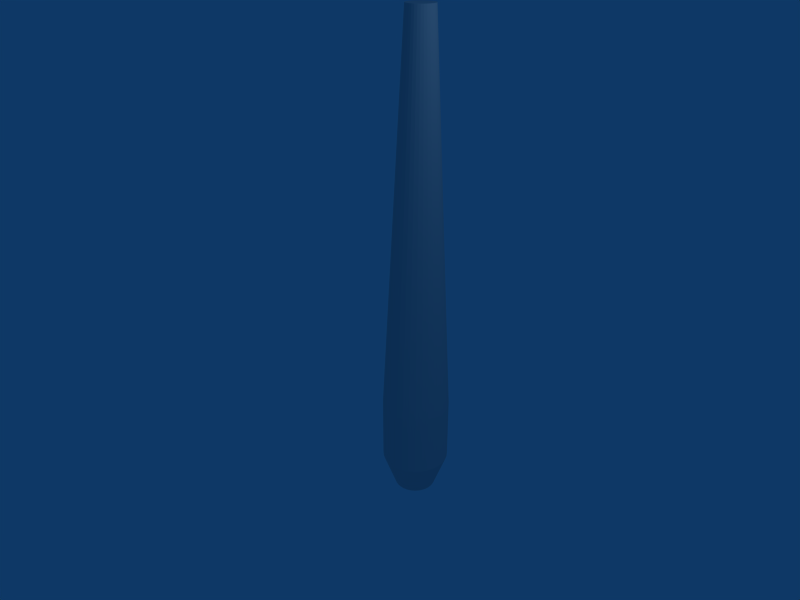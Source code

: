 # Source: cue_1.blend  (saved by Blender 2.49.2; exported with 4.5.12 LTS)
import bpy
from mathutils import Matrix  # noqa: F401  (used for matrix-valued properties, if any)

bpy.ops.wm.read_factory_settings(use_empty=True)
scene = bpy.context.scene
scene.name = 'Scene'

# ---- collections
col_collection_1 = bpy.data.collections.new('Collection 1'); scene.collection.children.link(col_collection_1)

# ---- world
world_world = bpy.data.worlds.new('World'); scene.world = world_world
world_world.color = (0.05656, 0.2208, 0.4)
world_world.use_sun_shadow = False
world_world.sun_shadow_jitter_overblur = 0.0
world_world.cycles.sampling_method = 'MANUAL'
world_world.cycles.sample_map_resolution = 256

# ---- cameras
cam_camera = bpy.data.cameras.new('Camera')
cam_camera.passepartout_alpha = 0.2
cam_camera.clip_end = 100.0
cam_camera.lens = 35.0
cam_camera.ortho_scale = 7.314
cam_camera.show_passepartout = False
cam_camera.show_safe_areas = True
cam_camera.dof.focus_distance = 0.0
cam_camera.dof.aperture_fstop = 128.0

# ---- lights
light_spot = bpy.data.lights.new('Spot', 'POINT')
light_spot.transmission_factor = 0.0
light_spot.cutoff_distance = 30.0
light_spot.energy = 100.0
light_spot.shadow_buffer_clip_start = 1.001
light_spot.shadow_soft_size = 1.0
light_spot.shadow_maximum_resolution = 0.006
light_spot.use_absolute_resolution = True
light_spot.cycles.use_multiple_importance_sampling = False

# ---- meshes
me_cue_1 = bpy.data.meshes.new('cue_1')
me_cue_1.from_pydata([(0.3711, 0.3723, -3.008), (0.4363, 0.2928, -3.008), (0.4848, 0.2021, -3.008), (0.5147, 0.1037, -3.008), (0.5248, 0.001282, -3.008), (0.5147, -0.1011, -3.008), (0.4848, -0.1995, -3.008), (0.4363, -0.2903, -3.008), (0.3711, -0.3698, -3.008), (0.2915, -0.435, -3.008), (0.2008, -0.4835, -3.008), (0.1024, -0.5134, -3.008), (-1.991e-08, -0.5235, -3.008), (-0.1024, -0.5134, -3.008), (-0.2008, -0.4835, -3.008), (-0.2915, -0.435, -3.008), (-0.3711, -0.3698, -3.008), (-0.4363, -0.2903, -3.008), (-0.4848, -0.1995, -3.008), (-0.5147, -0.1011, -3.008), (-0.5248, 0.001282, -3.008), (-0.5147, 0.1037, -3.008), (-0.4848, 0.2021, -3.008), (-0.4363, 0.2928, -3.008), (-0.3711, 0.3723, -3.008), (-0.2915, 0.4376, -3.008), (-0.2008, 0.4861, -3.008), (-0.1024, 0.516, -3.008), (9.935e-07, 0.526, -3.008), (0.1024, 0.516, -3.008), (0.2008, 0.4861, -3.008), (0.2915, 0.4376, -3.008), (0.1481, 0.1468, 2.991), (0.1741, 0.1151, 2.991), (0.1935, 0.07886, 2.991), (0.2054, 0.03958, 2.991), (0.2094, -0.001272, 2.991), (0.2054, -0.04213, 2.991), (0.1935, -0.08141, 2.991), (0.1741, -0.1176, 2.991), (0.1481, -0.1493, 2.991), (0.1163, -0.1754, 2.991), (0.08014, -0.1947, 2.991), (0.04085, -0.2067, 2.991), (-8.591e-07, -0.2107, 2.991), (-0.04085, -0.2067, 2.991), (-0.08014, -0.1947, 2.991), (-0.1163, -0.1754, 2.991), (-0.1481, -0.1493, 2.991), (-0.1741, -0.1176, 2.991), (-0.1935, -0.08141, 2.991), (-0.2054, -0.04213, 2.991), (-0.2094, -0.001273, 2.991), (-0.2054, 0.03958, 2.991), (-0.1935, 0.07886, 2.991), (-0.1741, 0.1151, 2.991), (-0.1481, 0.1468, 2.991), (-0.1163, 0.1728, 2.991), (-0.08014, 0.1922, 2.991), (-0.04086, 0.2041, 2.991), (-2.578e-06, 0.2081, 2.991), (0.04085, 0.2041, 2.991), (0.08013, 0.1922, 2.991), (0.1163, 0.1728, 2.991), (-1.054e-06, -0.001272, 2.991), (0.3711, 0.3723, -4.003), (0.2915, 0.4376, -4.003), (0.2008, 0.4861, -4.003), (0.1024, 0.516, -4.003), (9.935e-07, 0.526, -4.003), (-0.1024, 0.516, -4.003), (-0.2008, 0.4861, -4.003), (-0.2915, 0.4376, -4.003), (-0.3711, 0.3723, -4.003), (-0.4363, 0.2928, -4.003), (-0.4848, 0.2021, -4.003), (-0.5147, 0.1037, -4.003), (-0.5248, 0.001282, -4.003), (-0.5147, -0.1011, -4.003), (-0.4848, -0.1995, -4.003), (-0.4363, -0.2903, -4.003), (-0.3711, -0.3698, -4.003), (-0.2915, -0.435, -4.003), (-0.2008, -0.4835, -4.003), (-0.1024, -0.5134, -4.003), (-1.991e-08, -0.5235, -4.003), (0.1024, -0.5134, -4.003), (0.2008, -0.4835, -4.003), (0.2915, -0.435, -4.003), (0.3711, -0.3698, -4.003), (0.4363, -0.2903, -4.003), (0.4848, -0.1995, -4.003), (0.5147, -0.1011, -4.003), (0.5248, 0.001282, -4.003), (0.5147, 0.1037, -4.003), (0.4848, 0.2021, -4.003), (0.4363, 0.2928, -4.003), (0.27, 0.1817, -4.552), (0.2296, 0.2309, -4.552), (0.3, 0.1256, -4.552), (0.3185, 0.06463, -4.552), (0.3247, 0.001282, -4.552), (0.3185, -0.06207, -4.552), (0.3, -0.123, -4.552), (0.27, -0.1791, -4.552), (0.2296, -0.2283, -4.552), (0.1804, -0.2687, -4.552), (0.1243, -0.2987, -4.552), (0.06335, -0.3172, -4.552), (1.072e-07, -0.3234, -4.552), (-0.06335, -0.3172, -4.552), (-0.1243, -0.2987, -4.552), (-0.1804, -0.2687, -4.552), (-0.2296, -0.2283, -4.552), (-0.27, -0.1791, -4.552), (-0.3, -0.123, -4.552), (-0.3185, -0.06207, -4.552), (-0.3247, 0.001282, -4.552), (-0.3185, 0.06463, -4.552), (-0.3, 0.1256, -4.552), (-0.27, 0.1817, -4.552), (-0.2296, 0.2309, -4.552), (-0.1804, 0.2713, -4.552), (-0.1243, 0.3013, -4.552), (-0.06335, 0.3198, -4.552), (7.343e-07, 0.326, -4.552), (0.06335, 0.3198, -4.552), (0.1243, 0.3013, -4.552), (0.1804, 0.2713, -4.552), (2.13e-07, 0.001282, -4.552)], [], [(64, 33, 32), (64, 34, 33), (64, 35, 34), (64, 36, 35), (64, 37, 36), (64, 38, 37), (64, 39, 38), (64, 40, 39), (64, 41, 40), (64, 42, 41), (64, 43, 42), (64, 44, 43), (64, 45, 44), (64, 46, 45), (64, 47, 46), (64, 48, 47), (64, 49, 48), (64, 50, 49), (64, 51, 50), (64, 52, 51), (64, 53, 52), (64, 54, 53), (64, 55, 54), (64, 56, 55), (64, 57, 56), (64, 58, 57), (64, 59, 58), (64, 60, 59), (64, 61, 60), (64, 62, 61), (64, 63, 62), (64, 32, 63), (0, 32, 33, 1), (1, 33, 34, 2), (2, 34, 35, 3), (3, 35, 36, 4), (4, 36, 37, 5), (5, 37, 38, 6), (6, 38, 39, 7), (7, 39, 40, 8), (8, 40, 41, 9), (9, 41, 42, 10), (10, 42, 43, 11), (11, 43, 44, 12), (12, 44, 45, 13), (13, 45, 46, 14), (14, 46, 47, 15), (15, 47, 48, 16), (16, 48, 49, 17), (17, 49, 50, 18), (18, 50, 51, 19), (19, 51, 52, 20), (20, 52, 53, 21), (21, 53, 54, 22), (22, 54, 55, 23), (23, 55, 56, 24), (24, 56, 57, 25), (25, 57, 58, 26), (26, 58, 59, 27), (27, 59, 60, 28), (28, 60, 61, 29), (29, 61, 62, 30), (30, 62, 63, 31), (32, 0, 31, 63), (31, 0, 65, 66), (30, 31, 66, 67), (29, 30, 67, 68), (28, 29, 68, 69), (27, 28, 69, 70), (26, 27, 70, 71), (25, 26, 71, 72), (24, 25, 72, 73), (23, 24, 73, 74), (22, 23, 74, 75), (21, 22, 75, 76), (20, 21, 76, 77), (19, 20, 77, 78), (18, 19, 78, 79), (17, 18, 79, 80), (16, 17, 80, 81), (15, 16, 81, 82), (14, 15, 82, 83), (13, 14, 83, 84), (12, 13, 84, 85), (11, 12, 85, 86), (10, 11, 86, 87), (9, 10, 87, 88), (8, 9, 88, 89), (7, 8, 89, 90), (6, 7, 90, 91), (5, 6, 91, 92), (4, 5, 92, 93), (3, 4, 93, 94), (2, 3, 94, 95), (1, 2, 95, 96), (0, 1, 96, 65), (65, 96, 97, 98), (96, 95, 99, 97), (95, 94, 100, 99), (94, 93, 101, 100), (93, 92, 102, 101), (92, 91, 103, 102), (91, 90, 104, 103), (90, 89, 105, 104), (89, 88, 106, 105), (88, 87, 107, 106), (87, 86, 108, 107), (86, 85, 109, 108), (85, 84, 110, 109), (84, 83, 111, 110), (83, 82, 112, 111), (82, 81, 113, 112), (81, 80, 114, 113), (80, 79, 115, 114), (79, 78, 116, 115), (78, 77, 117, 116), (77, 76, 118, 117), (76, 75, 119, 118), (75, 74, 120, 119), (74, 73, 121, 120), (73, 72, 122, 121), (72, 71, 123, 122), (71, 70, 124, 123), (70, 69, 125, 124), (69, 68, 126, 125), (68, 67, 127, 126), (67, 66, 128, 127), (66, 65, 98, 128), (129, 98, 97), (129, 97, 99), (129, 99, 100), (129, 100, 101), (129, 101, 102), (129, 102, 103), (129, 103, 104), (129, 104, 105), (129, 105, 106), (129, 106, 107), (129, 107, 108), (129, 108, 109), (129, 109, 110), (129, 110, 111), (129, 111, 112), (129, 112, 113), (129, 113, 114), (129, 114, 115), (129, 115, 116), (129, 116, 117), (129, 117, 118), (129, 118, 119), (129, 119, 120), (129, 120, 121), (129, 121, 122), (129, 122, 123), (129, 123, 124), (129, 124, 125), (129, 125, 126), (129, 126, 127), (129, 127, 128), (128, 98, 129)])
me_cue_1.use_remesh_preserve_volume = False
me_cue_1.use_remesh_preserve_attributes = False
me_cue_1.use_mirror_vertex_groups = False
me_cue_1.update()

# ---- objects
ob_cue_1 = bpy.data.objects.new('cue_1', me_cue_1)
ob_lamp = bpy.data.objects.new('Lamp', light_spot)
ob_camera = bpy.data.objects.new('Camera', cam_camera)

# ---- transforms, parenting, visibility, modifiers, constraints
ob_cue_1.location = (0.05216, 0.0, 1.351)
ob_cue_1.rotation_euler = (0.009987, 0.007045, 1.571)
ob_cue_1.lock_rotations_4d = False
ob_cue_1.empty_display_type = 'ARROWS'
ob_cue_1.lineart.crease_threshold = 0.0
ob_lamp.location = (4.076, 0.2161, 5.904)
ob_lamp.rotation_euler = (0.6503, 0.05522, 1.866)
ob_lamp.lock_rotations_4d = False
ob_lamp.empty_display_type = 'ARROWS'
ob_lamp.color = (0.0, 0.0, 0.0, 0.0)
ob_lamp.lineart.crease_threshold = 0.0
ob_camera.location = (7.481, -7.297, 5.344)
ob_camera.rotation_euler = (1.109, 0.01082, 0.8149)
ob_camera.lock_rotations_4d = False
ob_camera.empty_display_type = 'ARROWS'
ob_camera.color = (0.0, 0.0, 0.0, 0.0)
ob_camera.display_type = 'WIRE'
ob_camera.lineart.crease_threshold = 0.0

# ---- collection membership
col_collection_1.objects.link(ob_cue_1)
col_collection_1.objects.link(ob_lamp)
col_collection_1.objects.link(ob_camera)

# ---- scene / render settings (as saved in the file)
scene.camera = ob_camera
scene.frame_start = 1; scene.frame_end = 250; scene.frame_set(1)
scene.render.engine = 'BLENDER_EEVEE_NEXT'
scene.render.image_settings.file_format = 'JPEG'
scene.render.image_settings.color_mode = 'RGB'
scene.render.image_settings.compression = 90
scene.render.resolution_x = 800
scene.render.resolution_y = 600
scene.render.pixel_aspect_x = 100.0
scene.render.pixel_aspect_y = 100.0
scene.render.fps = 25
scene.render.dither_intensity = 0.0
scene.render.use_compositing = False
scene.render.use_sequencer = False
scene.render.bake_margin = 2
scene.render.bake_bias = 0.0
scene.render.use_stamp_time = False
scene.render.use_stamp_date = False
scene.render.use_stamp_frame = False
scene.render.use_stamp_camera = False
scene.render.use_stamp_scene = False
scene.render.use_stamp_filename = False
scene.render.use_stamp_render_time = False
scene.render.stamp_font_size = 0
scene.cycles.use_denoising = False
scene.cycles.samples = 10
scene.cycles.sampling_pattern = 'TABULATED_SOBOL'
scene.cycles.light_sampling_threshold = 0.0
scene.cycles.use_adaptive_sampling = False
scene.cycles.use_light_tree = False
scene.cycles.blur_glossy = 0.0
scene.cycles.volume_bounces = 1
scene.cycles.pixel_filter_type = 'GAUSSIAN'
scene.cycles.sample_clamp_indirect = 0.0
scene.view_settings.view_transform = 'Raw'
bpy.context.view_layer.update()
